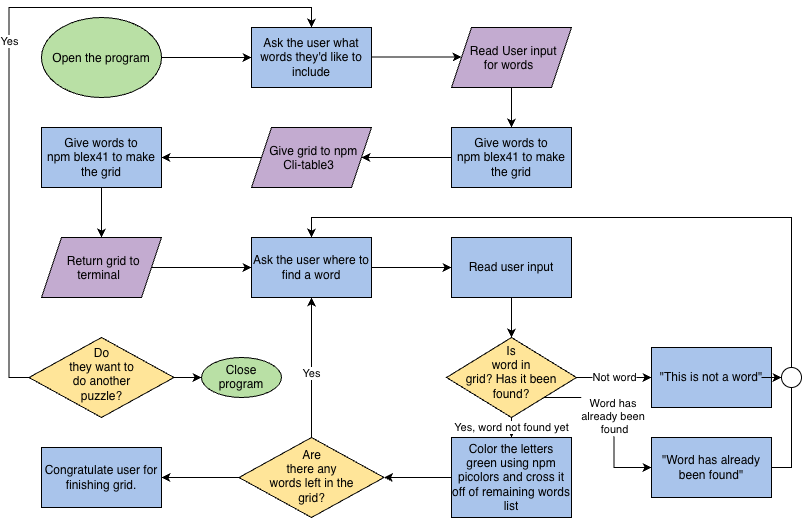

The diagram above was exported from draw.io. Its source (the exported page's mxGraphModel, read from the mxfile embedded in the PNG):
<mxGraphModel dx="1824" dy="639" grid="1" gridSize="10" guides="1" tooltips="1" connect="1" arrows="1" fold="1" page="1" pageScale="1" pageWidth="850" pageHeight="1100" math="0" shadow="0">
  <root>
    <mxCell id="0" />
    <mxCell id="1" parent="0" />
    <mxCell id="zr6zUAlMhsco8KFzEuxj-1" parent="1" style="ellipse;whiteSpace=wrap;html=1;shapeInside=1;fillColor=#B9E0A5;" value="Open the program" vertex="1">
      <mxGeometry height="80" width="120" x="40" y="50" as="geometry" />
    </mxCell>
    <mxCell id="zr6zUAlMhsco8KFzEuxj-3" parent="1" style="rounded=0;whiteSpace=wrap;html=1;fillColor=#A9C4EB;" value="Ask the user what words they'd like to include" vertex="1">
      <mxGeometry height="60" width="120" x="250" y="60" as="geometry" />
    </mxCell>
    <mxCell id="zr6zUAlMhsco8KFzEuxj-4" edge="1" parent="1" source="zr6zUAlMhsco8KFzEuxj-1" style="endArrow=classic;html=1;rounded=0;defaultLabelBackgroundColor=page;exitX=1;exitY=0.5;exitDx=0;exitDy=0;" target="zr6zUAlMhsco8KFzEuxj-3" value="">
      <mxGeometry height="50" relative="1" width="50" as="geometry">
        <mxPoint x="400" y="350" as="sourcePoint" />
        <mxPoint x="450" y="300" as="targetPoint" />
      </mxGeometry>
    </mxCell>
    <mxCell id="zr6zUAlMhsco8KFzEuxj-7" edge="1" parent="1" style="endArrow=classic;html=1;rounded=0;defaultLabelBackgroundColor=page;exitX=1;exitY=0.5;exitDx=0;exitDy=0;" value="">
      <mxGeometry height="50" relative="1" width="50" as="geometry">
        <mxPoint x="370" y="89.5" as="sourcePoint" />
        <mxPoint x="460" y="89.5" as="targetPoint" />
      </mxGeometry>
    </mxCell>
    <mxCell id="zr6zUAlMhsco8KFzEuxj-14" edge="1" parent="1" source="zr6zUAlMhsco8KFzEuxj-8" style="edgeStyle=orthogonalEdgeStyle;rounded=0;orthogonalLoop=1;jettySize=auto;html=1;exitX=0;exitY=0.5;exitDx=0;exitDy=0;entryX=1;entryY=0.5;entryDx=0;entryDy=0;defaultLabelBackgroundColor=page;" target="zr6zUAlMhsco8KFzEuxj-12">
      <mxGeometry relative="1" as="geometry" />
    </mxCell>
    <mxCell id="zr6zUAlMhsco8KFzEuxj-8" parent="1" style="rounded=0;whiteSpace=wrap;html=1;fillColor=#A9C4EB;" value="Give words to npm&amp;nbsp;blex41 to make the grid" vertex="1">
      <mxGeometry height="60" width="120" x="450" y="160" as="geometry" />
    </mxCell>
    <mxCell id="zr6zUAlMhsco8KFzEuxj-11" edge="1" parent="1" source="zr6zUAlMhsco8KFzEuxj-9" style="edgeStyle=orthogonalEdgeStyle;rounded=0;orthogonalLoop=1;jettySize=auto;html=1;exitX=0.5;exitY=1;exitDx=0;exitDy=0;entryX=0.5;entryY=0;entryDx=0;entryDy=0;defaultLabelBackgroundColor=page;" target="zr6zUAlMhsco8KFzEuxj-8">
      <mxGeometry relative="1" as="geometry" />
    </mxCell>
    <mxCell id="zr6zUAlMhsco8KFzEuxj-9" parent="1" style="shape=parallelogram;perimeter=parallelogramPerimeter;whiteSpace=wrap;html=1;shapeInside=1;fixedSize=1;fillColor=#C3ABD0;" value="Read User input for words" vertex="1">
      <mxGeometry height="60" width="120" x="450" y="60" as="geometry" />
    </mxCell>
    <mxCell id="zr6zUAlMhsco8KFzEuxj-15" edge="1" parent="1" source="zr6zUAlMhsco8KFzEuxj-12" style="edgeStyle=orthogonalEdgeStyle;rounded=0;orthogonalLoop=1;jettySize=auto;html=1;exitX=0;exitY=0.5;exitDx=0;exitDy=0;entryX=1;entryY=0.5;entryDx=0;entryDy=0;defaultLabelBackgroundColor=page;" target="zr6zUAlMhsco8KFzEuxj-13">
      <mxGeometry relative="1" as="geometry" />
    </mxCell>
    <mxCell id="zr6zUAlMhsco8KFzEuxj-12" parent="1" style="shape=parallelogram;perimeter=parallelogramPerimeter;whiteSpace=wrap;html=1;shapeInside=1;fixedSize=1;fillColor=#C3ABD0;" value="Give grid to npm Cli-table3" vertex="1">
      <mxGeometry height="60" width="120" x="250" y="160" as="geometry" />
    </mxCell>
    <mxCell id="zr6zUAlMhsco8KFzEuxj-18" edge="1" parent="1" source="zr6zUAlMhsco8KFzEuxj-13" style="edgeStyle=orthogonalEdgeStyle;rounded=0;orthogonalLoop=1;jettySize=auto;html=1;exitX=0.5;exitY=1;exitDx=0;exitDy=0;entryX=0.5;entryY=0;entryDx=0;entryDy=0;defaultLabelBackgroundColor=page;" target="zr6zUAlMhsco8KFzEuxj-16">
      <mxGeometry relative="1" as="geometry" />
    </mxCell>
    <mxCell id="zr6zUAlMhsco8KFzEuxj-13" parent="1" style="rounded=0;whiteSpace=wrap;html=1;fillColor=#A9C4EB;" value="Give words to npm&amp;nbsp;blex41 to make the grid" vertex="1">
      <mxGeometry height="60" width="120" x="40" y="160" as="geometry" />
    </mxCell>
    <mxCell id="zr6zUAlMhsco8KFzEuxj-20" edge="1" parent="1" source="zr6zUAlMhsco8KFzEuxj-16" style="edgeStyle=orthogonalEdgeStyle;rounded=0;orthogonalLoop=1;jettySize=auto;html=1;exitX=1;exitY=0.5;exitDx=0;exitDy=0;entryX=0;entryY=0.5;entryDx=0;entryDy=0;defaultLabelBackgroundColor=page;" target="zr6zUAlMhsco8KFzEuxj-19">
      <mxGeometry relative="1" as="geometry" />
    </mxCell>
    <mxCell id="zr6zUAlMhsco8KFzEuxj-16" parent="1" style="shape=parallelogram;perimeter=parallelogramPerimeter;whiteSpace=wrap;html=1;shapeInside=1;fixedSize=1;fillColor=#C3ABD0;" value="Return grid to terminal" vertex="1">
      <mxGeometry height="60" width="120" x="40" y="270" as="geometry" />
    </mxCell>
    <mxCell id="zr6zUAlMhsco8KFzEuxj-22" edge="1" parent="1" source="zr6zUAlMhsco8KFzEuxj-19" style="edgeStyle=orthogonalEdgeStyle;rounded=0;orthogonalLoop=1;jettySize=auto;html=1;exitX=1;exitY=0.5;exitDx=0;exitDy=0;entryX=0;entryY=0.5;entryDx=0;entryDy=0;defaultLabelBackgroundColor=page;" target="zr6zUAlMhsco8KFzEuxj-21">
      <mxGeometry relative="1" as="geometry" />
    </mxCell>
    <mxCell id="zr6zUAlMhsco8KFzEuxj-19" parent="1" style="rounded=0;whiteSpace=wrap;html=1;fillColor=#A9C4EB;" value="Ask the user where to find a word" vertex="1">
      <mxGeometry height="60" width="120" x="250" y="270" as="geometry" />
    </mxCell>
    <mxCell id="zr6zUAlMhsco8KFzEuxj-35" edge="1" parent="1" source="zr6zUAlMhsco8KFzEuxj-21" style="edgeStyle=orthogonalEdgeStyle;rounded=0;orthogonalLoop=1;jettySize=auto;html=1;exitX=0.5;exitY=1;exitDx=0;exitDy=0;defaultLabelBackgroundColor=page;" target="zr6zUAlMhsco8KFzEuxj-23">
      <mxGeometry relative="1" as="geometry" />
    </mxCell>
    <mxCell id="zr6zUAlMhsco8KFzEuxj-21" parent="1" style="rounded=0;whiteSpace=wrap;html=1;fillColor=#A9C4EB;" value="Read user input" vertex="1">
      <mxGeometry height="60" width="120" x="450" y="270" as="geometry" />
    </mxCell>
    <mxCell id="zr6zUAlMhsco8KFzEuxj-28" edge="1" parent="1" source="zr6zUAlMhsco8KFzEuxj-23" style="edgeStyle=orthogonalEdgeStyle;rounded=0;orthogonalLoop=1;jettySize=auto;html=1;exitX=1;exitY=0.5;exitDx=0;exitDy=0;entryX=0;entryY=0.5;entryDx=0;entryDy=0;defaultLabelBackgroundColor=page;" target="zr6zUAlMhsco8KFzEuxj-26" value="Not word">
      <mxGeometry relative="1" as="geometry" />
    </mxCell>
    <mxCell id="zr6zUAlMhsco8KFzEuxj-29" edge="1" parent="1" source="zr6zUAlMhsco8KFzEuxj-23" style="edgeStyle=orthogonalEdgeStyle;rounded=0;orthogonalLoop=1;jettySize=auto;html=1;exitX=1;exitY=1;exitDx=0;exitDy=0;defaultLabelBackgroundColor=page;entryX=0;entryY=0.5;entryDx=0;entryDy=0;" target="zr6zUAlMhsco8KFzEuxj-27" value="Word has&amp;nbsp;&lt;div&gt;already been&amp;nbsp;&lt;/div&gt;&lt;div&gt;found&lt;/div&gt;">
      <mxGeometry relative="1" as="geometry">
        <mxPoint x="580" y="460" as="targetPoint" />
      </mxGeometry>
    </mxCell>
    <mxCell id="zr6zUAlMhsco8KFzEuxj-33" edge="1" parent="1" source="zr6zUAlMhsco8KFzEuxj-23" style="edgeStyle=orthogonalEdgeStyle;rounded=0;orthogonalLoop=1;jettySize=auto;html=1;exitX=0.5;exitY=1;exitDx=0;exitDy=0;entryX=0.5;entryY=0;entryDx=0;entryDy=0;defaultLabelBackgroundColor=page;" target="zr6zUAlMhsco8KFzEuxj-32" value="Yes, word not found yet">
      <mxGeometry relative="1" as="geometry">
        <mxPoint as="offset" />
      </mxGeometry>
    </mxCell>
    <mxCell id="zr6zUAlMhsco8KFzEuxj-23" parent="1" style="rhombus;whiteSpace=wrap;html=1;shapeInside=1;fillColor=#FFE599;" value="Is word in grid? Has it been found?" vertex="1">
      <mxGeometry height="80" width="130" x="445" y="370" as="geometry" />
    </mxCell>
    <mxCell id="zr6zUAlMhsco8KFzEuxj-26" parent="1" style="rounded=0;whiteSpace=wrap;html=1;fillColor=#A9C4EB;" value="&quot;This is not a word&quot;" vertex="1">
      <mxGeometry height="60" width="120" x="650" y="380" as="geometry" />
    </mxCell>
    <mxCell id="zr6zUAlMhsco8KFzEuxj-31" edge="1" parent="1" source="zr6zUAlMhsco8KFzEuxj-27" style="edgeStyle=orthogonalEdgeStyle;rounded=0;orthogonalLoop=1;jettySize=auto;html=1;exitX=1;exitY=0.5;exitDx=0;exitDy=0;entryX=0.5;entryY=0;entryDx=0;entryDy=0;defaultLabelBackgroundColor=page;" target="zr6zUAlMhsco8KFzEuxj-19">
      <mxGeometry relative="1" as="geometry" />
    </mxCell>
    <mxCell id="zr6zUAlMhsco8KFzEuxj-27" parent="1" style="rounded=0;whiteSpace=wrap;html=1;fillColor=#A9C4EB;" value="&quot;Word has already been found&quot;" vertex="1">
      <mxGeometry height="60" width="120" x="650" y="470" as="geometry" />
    </mxCell>
    <mxCell id="zr6zUAlMhsco8KFzEuxj-40" edge="1" parent="1" source="zr6zUAlMhsco8KFzEuxj-32" style="edgeStyle=orthogonalEdgeStyle;rounded=0;orthogonalLoop=1;jettySize=auto;html=1;exitX=0;exitY=0.5;exitDx=0;exitDy=0;entryX=1;entryY=0.5;entryDx=0;entryDy=0;defaultLabelBackgroundColor=page;" target="zr6zUAlMhsco8KFzEuxj-37">
      <mxGeometry relative="1" as="geometry" />
    </mxCell>
    <mxCell id="zr6zUAlMhsco8KFzEuxj-32" parent="1" style="rounded=0;whiteSpace=wrap;html=1;fillColor=#A9C4EB;" value="Color the letters green using npm picolors and cross it off of remaining words list" vertex="1">
      <mxGeometry height="80" width="120" x="450" y="470" as="geometry" />
    </mxCell>
    <mxCell id="zr6zUAlMhsco8KFzEuxj-38" edge="1" parent="1" source="zr6zUAlMhsco8KFzEuxj-37" style="edgeStyle=orthogonalEdgeStyle;rounded=0;orthogonalLoop=1;jettySize=auto;html=1;exitX=0.5;exitY=0;exitDx=0;exitDy=0;entryX=0.5;entryY=1;entryDx=0;entryDy=0;defaultLabelBackgroundColor=page;" target="zr6zUAlMhsco8KFzEuxj-19">
      <mxGeometry relative="1" as="geometry" />
    </mxCell>
    <mxCell id="zr6zUAlMhsco8KFzEuxj-39" connectable="0" parent="zr6zUAlMhsco8KFzEuxj-38" style="edgeLabel;html=1;align=center;verticalAlign=middle;resizable=0;points=[];inheritText=1;defaultLabelBackgroundColor=page;" value="Yes" vertex="1">
      <mxGeometry relative="1" x="-0.0922" as="geometry">
        <mxPoint as="offset" />
      </mxGeometry>
    </mxCell>
    <mxCell id="zr6zUAlMhsco8KFzEuxj-42" edge="1" parent="1" source="zr6zUAlMhsco8KFzEuxj-37" style="edgeStyle=orthogonalEdgeStyle;rounded=0;orthogonalLoop=1;jettySize=auto;html=1;exitX=0;exitY=0.5;exitDx=0;exitDy=0;entryX=1;entryY=0.5;entryDx=0;entryDy=0;defaultLabelBackgroundColor=page;" target="zr6zUAlMhsco8KFzEuxj-41">
      <mxGeometry relative="1" as="geometry" />
    </mxCell>
    <mxCell id="zr6zUAlMhsco8KFzEuxj-37" parent="1" style="rhombus;whiteSpace=wrap;html=1;shapeInside=1;fillColor=#FFE599;" value="Are there any words left in the grid?" vertex="1">
      <mxGeometry height="80" width="145" x="237.5" y="470" as="geometry" />
    </mxCell>
    <mxCell id="zr6zUAlMhsco8KFzEuxj-41" parent="1" style="rounded=0;whiteSpace=wrap;html=1;fillColor=#A9C4EB;" value="Congratulate user for finishing grid." vertex="1">
      <mxGeometry height="60" width="120" x="40" y="480" as="geometry" />
    </mxCell>
    <mxCell id="zr6zUAlMhsco8KFzEuxj-45" edge="1" parent="1" source="zr6zUAlMhsco8KFzEuxj-44" style="edgeStyle=orthogonalEdgeStyle;rounded=0;orthogonalLoop=1;jettySize=auto;html=1;exitX=0;exitY=0.5;exitDx=0;exitDy=0;entryX=0.5;entryY=0;entryDx=0;entryDy=0;defaultLabelBackgroundColor=page;" target="zr6zUAlMhsco8KFzEuxj-3" value="Yes">
      <mxGeometry relative="1" as="geometry" />
    </mxCell>
    <mxCell id="zr6zUAlMhsco8KFzEuxj-48" edge="1" parent="1" source="zr6zUAlMhsco8KFzEuxj-44" style="edgeStyle=orthogonalEdgeStyle;rounded=0;orthogonalLoop=1;jettySize=auto;html=1;exitX=1;exitY=0.5;exitDx=0;exitDy=0;entryX=0;entryY=0.5;entryDx=0;entryDy=0;defaultLabelBackgroundColor=page;" target="zr6zUAlMhsco8KFzEuxj-47">
      <mxGeometry relative="1" as="geometry" />
    </mxCell>
    <mxCell id="zr6zUAlMhsco8KFzEuxj-44" parent="1" style="rhombus;whiteSpace=wrap;html=1;shapeInside=1;fillColor=#FFE599;" value="Do they want to do another puzzle?" vertex="1">
      <mxGeometry height="80" width="145" x="27.5" y="370" as="geometry" />
    </mxCell>
    <mxCell id="zr6zUAlMhsco8KFzEuxj-47" parent="1" style="ellipse;whiteSpace=wrap;html=1;shapeInside=1;fillColor=#B9E0A5;" value="Close program" vertex="1">
      <mxGeometry height="40" width="80" x="200" y="390" as="geometry" />
    </mxCell>
    <mxCell id="zr6zUAlMhsco8KFzEuxj-51" edge="1" parent="1" source="zr6zUAlMhsco8KFzEuxj-26" style="edgeStyle=orthogonalEdgeStyle;rounded=0;orthogonalLoop=1;jettySize=auto;html=1;exitX=1;exitY=0.5;exitDx=0;exitDy=0;defaultLabelBackgroundColor=page;" target="zr6zUAlMhsco8KFzEuxj-49" value="">
      <mxGeometry relative="1" as="geometry">
        <mxPoint x="770" y="410" as="sourcePoint" />
        <mxPoint x="310" y="270" as="targetPoint" />
      </mxGeometry>
    </mxCell>
    <mxCell id="zr6zUAlMhsco8KFzEuxj-49" parent="1" style="ellipse;whiteSpace=wrap;html=1;shapeInside=1;aspect=fixed;" value="" vertex="1">
      <mxGeometry height="20" width="20" x="780" y="400" as="geometry" />
    </mxCell>
  </root>
</mxGraphModel>